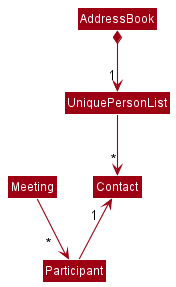

The diagram above was rendered by PlantUML. Its source (embedded in the PNG):
@startuml
!include style.puml
skinparam arrowThickness 1.1
skinparam arrowColor MODEL_COLOR
skinparam classBackgroundColor MODEL_COLOR

AddressBook *-down-> "1" UniquePersonList
UniquePersonList -down-> "*" Contact

Participant -up-> "1  " Contact
Meeting -down-> "\t \t *" Participant

@enduml